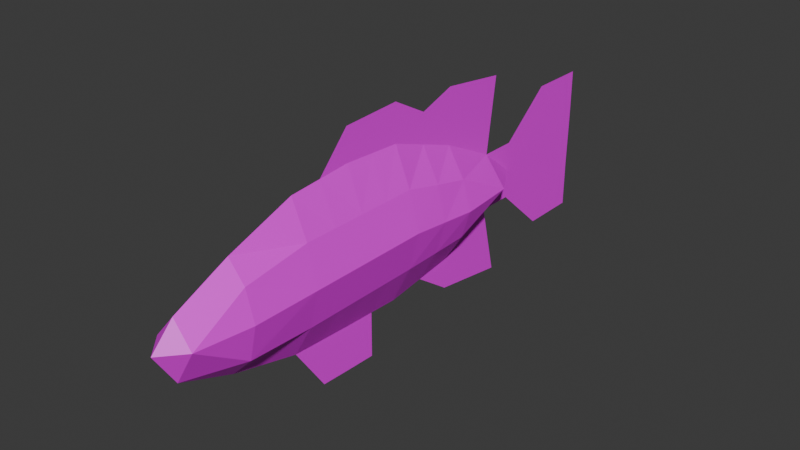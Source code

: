 # Source: largemouth.blend  (saved by Blender 4.2.66; exported with 4.5.12 LTS)
import bpy
from mathutils import Matrix  # noqa: F401  (used for matrix-valued properties, if any)

bpy.ops.wm.read_factory_settings(use_empty=True)
scene = bpy.context.scene
scene.name = 'Scene'

# ---- images (referenced by path relative to the original .blend; pixels are not part of the script)
import os
ASSET_DIR = os.environ.get("B2B_ASSET_DIR", "")  # directory of the original .blend (textures are referenced by path, not embedded)
HERE = os.path.dirname(os.path.abspath(__file__))  # packed textures are extracted next to this script under _unpacked/

def load_image(name, relpath, width, height, colorspace="sRGB"):
    """Load a texture the original file referenced (path relative to the .blend, or extracted next to this script)."""
    p = next((c for c in (os.path.join(HERE, relpath), os.path.join(ASSET_DIR, relpath)) if relpath and os.path.exists(c)), "")
    if p:
        img = bpy.data.images.load(p, check_existing=True)
        img.name = name
    else:  # same state as the original file: an image datablock whose file is absent (Cycles renders it pink)
        img = bpy.data.images.new(name, width, height)
        img.source = "FILE"
        img.filepath = "//" + (relpath or name)
    img.colorspace_settings.name = colorspace
    return img
img_largemouth_png = load_image('largemouth.png', 'largemouth.png', 1024, 1024, 'sRGB')

# ---- materials (node trees are filled in below, after node groups)
mat_largemouth_003 = bpy.data.materials.new('largemouth.003')

# ---- material node trees
mat_largemouth_003.use_nodes = True; mat_largemouth_003.node_tree.nodes.clear()
_N = mat_largemouth_003.node_tree.nodes; _L = mat_largemouth_003.node_tree.links
n0 = _N.new('ShaderNodeBsdfPrincipled'); n0.name = 'Principled BSDF'; n0.location = (10, 300)
n1 = _N.new('ShaderNodeOutputMaterial'); n1.name = 'Material Output'; n1.location = (300, 300)
n2 = _N.new('ShaderNodeTexImage'); n2.name = 'Image Texture'; n2.location = (-180, 260)
n2.image = img_largemouth_png
n2.interpolation = 'Closest'
_L.new(n0.outputs[0], n1.inputs[0])
_L.new(n2.outputs[0], n0.inputs[0])
n1.is_active_output = True

# ---- world
world_world = bpy.data.worlds.new('World'); scene.world = world_world
world_world.use_nodes = True; world_world.node_tree.nodes.clear()
_N = world_world.node_tree.nodes; _L = world_world.node_tree.links
n0 = _N.new('ShaderNodeOutputWorld'); n0.name = 'World Output'; n0.location = (300, 300)
n1 = _N.new('ShaderNodeBackground'); n1.name = 'Background'; n1.location = (10, 300)
n1.inputs[0].default_value = (0.05088, 0.05088, 0.05088, 1.0)
_L.new(n1.outputs[0], n0.inputs[0])
n0.is_active_output = True
world_world.color = (0.05088, 0.05088, 0.05088)
world_world.sun_shadow_jitter_overblur = 0.0

# ---- meshes
me_plane = bpy.data.meshes.new('Plane')
me_plane.from_pydata([(-0.4257, 0.8834, -4.336e-08), (-0.002198, 0.2427, 0.2272), (0.06151, 0.8729, 0.2272), (-0.1821, 0.8781, 0.1475), (-0.321, 0.2501, 0.1345), (0.3166, 0.2353, 0.1511), (0.3051, 0.8676, 0.1511), (-0.002198, -0.2668, 0.2272), (-0.321, -0.2594, 0.1345), (0.3166, -0.2743, 0.1511), (-0.002198, -0.8065, 0.2272), (-0.321, -0.7991, 0.1345), (0.3166, -0.8139, 0.1511), (-0.002198, -1.373, 0.2272), (-0.2482, -1.366, 0.1475), (0.2802, -1.38, 0.1694), (-0.002198, -1.83, 0.1626), (-0.1944, -1.823, -1.005e-05), (0.2802, -1.838, -1.003e-05), (0.0002321, -2.012, -1.004e-05), (0.06151, 1.375, 0.1872), (-0.1821, 1.691, -2.4e-08), (0.3051, 1.681, 1.471e-08), (0.06151, 2.131, -4.644e-09), (-0.1821, 2.136, -2.4e-08), (0.3051, 2.126, 1.471e-08), (0.06151, 2.616, -4.644e-09), (-0.1821, 2.621, -2.4e-08), (0.3051, 2.61, 1.471e-08), (-0.5447, 2.136, -5.177e-08), (-0.5447, 2.621, -5.177e-08), (0.704, 2.126, 4.762e-08), (0.704, 2.61, 4.762e-08), (0.02966, 0.5578, 0.2272), (-0.2516, 0.5641, 0.1475), (0.3109, 0.5515, 0.1511), (0.8113, 0.8623, 1.424e-08), (0.9073, 1.517, -3.075e-08), (-0.321, -0.5293, 0.1345), (-0.002198, -0.5367, 0.2272), (0.3166, -0.5441, 0.1511), (-0.9577, 0.2575, -3.195e-09), (-0.8938, 0.8834, -8.017e-09), (-0.9339, -0.252, -4.987e-09), (-0.8217, 1.47, 2.429e-08), (-0.7873, 0.5705, -1.606e-08), (0.3166, -0.01947, 0.1511), (-0.002198, -0.01206, 0.2272), (-0.321, -0.004656, 0.1345), (-0.9458, 0.00275, -4.091e-09), (0.9989, -0.2817, -3.244e-08), (0.9863, -0.5515, -3.148e-08), (1.008, -0.02687, -3.315e-08), (-0.6399, 0.2575, -3.052e-06), (0.6355, 0.2279, -3.275e-06), (0.5487, 0.8623, -3.29e-06), (-0.002198, 0.2427, -0.2272), (0.06151, 0.8729, -0.2272), (-0.1821, 0.8781, -0.1475), (-0.321, 0.2501, -0.1345), (0.3166, 0.2353, -0.1511), (0.3051, 0.8676, -0.1511), (-0.6636, -0.252, -3.037e-06), (0.6165, -0.2817, -3.26e-06), (-0.002198, -0.2668, -0.2272), (-0.321, -0.2594, -0.1345), (0.3166, -0.2743, -0.1511), (-0.6193, -0.7917, -3.052e-06), (0.5912, -0.8213, -3.26e-06), (-0.002198, -0.8065, -0.2272), (-0.321, -0.7991, -0.1345), (0.3166, -0.8139, -0.1511), (-0.412, -1.358, -3.066e-06), (0.4503, -1.388, -3.245e-06), (-0.002198, -1.373, -0.2272), (-0.2482, -1.366, -0.1475), (0.2802, -1.38, -0.1694), (-0.002198, -1.83, -0.1626), (0.06151, 1.375, -0.1872), (-0.1821, 1.38, -3.126e-06), (0.3051, 1.369, -3.245e-06), (0.06151, 1.686, -3.186e-06), (-0.5328, 0.5705, -3.066e-06), (0.5921, 0.5451, -3.275e-06), (0.02966, 0.5578, -0.2272), (-0.2516, 0.5641, -0.1475), (0.3109, 0.5515, -0.1511), (-0.321, -0.5293, -0.1345), (-0.002198, -0.5367, -0.2272), (-0.6414, -0.5219, -3.052e-06), (0.3166, -0.5441, -0.1511), (0.6038, -0.5515, -3.26e-06), (0.3166, -0.01947, -0.1511), (0.626, -0.02687, -3.26e-06), (-0.002198, -0.01206, -0.2272), (-0.6517, 0.00275, -3.052e-06), (-0.321, -0.004656, -0.1345)], [], [(35, 55, 6), (33, 3, 34), (34, 0, 82), (35, 2, 33), (93, 9, 63), (46, 7, 9), (95, 8, 48), (47, 8, 7), (39, 11, 10), (38, 67, 11), (91, 12, 68), (40, 10, 12), (10, 15, 12), (10, 14, 13), (11, 72, 14), (12, 73, 68), (15, 16, 18), (17, 16, 14), (16, 17, 19), (16, 19, 18), (15, 18, 73), (14, 72, 17), (3, 20, 79), (6, 20, 2), (79, 81, 21), (80, 81, 20), (3, 79, 0), (6, 55, 80), (21, 23, 24), (81, 25, 23), (24, 26, 27), (23, 28, 26), (27, 29, 24), (25, 32, 28), (24, 29, 21), (25, 22, 31), (5, 33, 1), (4, 82, 53), (1, 34, 4), (5, 83, 35), (55, 37, 80), (55, 83, 36), (9, 39, 40), (63, 40, 91), (8, 89, 38), (7, 38, 39), (53, 45, 41), (53, 49, 95), (0, 44, 42), (82, 42, 45), (62, 43, 89), (95, 43, 62), (1, 48, 47), (53, 48, 4), (5, 47, 46), (54, 46, 93), (93, 50, 52), (91, 68, 51), (63, 51, 50), (35, 83, 55), (33, 2, 3), (34, 3, 0), (35, 6, 2), (93, 46, 9), (46, 47, 7), (95, 62, 8), (47, 48, 8), (39, 38, 11), (38, 89, 67), (91, 40, 12), (40, 39, 10), (10, 13, 15), (10, 11, 14), (11, 67, 72), (12, 15, 73), (15, 13, 16), (14, 16, 13), (3, 2, 20), (6, 80, 20), (79, 20, 81), (80, 22, 81), (21, 81, 23), (81, 22, 25), (24, 23, 26), (23, 25, 28), (27, 30, 29), (25, 31, 32), (5, 35, 33), (4, 34, 82), (1, 33, 34), (5, 54, 83), (55, 36, 37), (9, 7, 39), (63, 9, 40), (8, 62, 89), (7, 8, 38), (53, 82, 45), (53, 41, 49), (0, 79, 44), (82, 0, 42), (95, 49, 43), (1, 4, 48), (53, 95, 48), (5, 1, 47), (54, 5, 46), (93, 63, 50), (63, 91, 51), (86, 55, 61), (84, 58, 85), (85, 0, 82), (86, 57, 84), (93, 66, 63), (92, 64, 66), (95, 65, 96), (94, 65, 64), (88, 70, 69), (87, 67, 70), (91, 71, 68), (90, 69, 71), (69, 76, 71), (69, 75, 74), (70, 72, 75), (71, 73, 68), (76, 77, 18), (17, 77, 75), (77, 17, 19), (77, 19, 18), (76, 18, 73), (75, 72, 17), (58, 78, 79), (61, 78, 57), (80, 81, 78), (58, 79, 0), (61, 55, 80), (60, 84, 56), (59, 82, 53), (56, 85, 59), (60, 83, 86), (66, 88, 90), (63, 90, 91), (65, 89, 87), (64, 87, 88), (56, 96, 94), (53, 96, 59), (60, 94, 92), (54, 92, 93), (86, 83, 55), (84, 57, 58), (85, 58, 0), (86, 61, 57), (93, 92, 66), (92, 94, 64), (95, 62, 65), (94, 96, 65), (88, 87, 70), (87, 89, 67), (91, 90, 71), (90, 88, 69), (69, 74, 76), (69, 70, 75), (70, 67, 72), (71, 76, 73), (76, 74, 77), (75, 77, 74), (58, 57, 78), (61, 80, 78), (79, 78, 81), (60, 86, 84), (59, 85, 82), (56, 84, 85), (60, 54, 83), (66, 64, 88), (63, 66, 90), (65, 62, 89), (64, 65, 87), (56, 59, 96), (53, 95, 96), (60, 56, 94), (54, 60, 92)])
_uv = me_plane.uv_layers.new(name='UVMap')
_uv.uv.foreach_set('vector', [0.2753, 0.5472, 0.3294, 0.6115, 0.2772, 0.6151, 0.215, 0.5513, 0.1727, 0.6222, 0.1547, 0.5555, 0.1547, 0.5555, 0.1205, 0.6258, 0.09435, 0.5597, 0.2753, 0.5472, 0.225, 0.6187, 0.215, 0.5513, 0.3371, 0.4199, 0.2683, 0.3699, 0.3325, 0.3653, 0.2708, 0.4245, 0.1999, 0.3746, 0.2683, 0.3699, 0.06313, 0.439, 0.1315, 0.3794, 0.1341, 0.4341, 0.2024, 0.4293, 0.1315, 0.3794, 0.1999, 0.3746, 0.1972, 0.3167, 0.1261, 0.2636, 0.1945, 0.2588, 0.1288, 0.3215, 0.06215, 0.2681, 0.1261, 0.2636, 0.3271, 0.3075, 0.2629, 0.254, 0.3217, 0.2497, 0.2656, 0.3119, 0.1945, 0.2588, 0.2629, 0.254, 0.1945, 0.2588, 0.2494, 0.1327, 0.2629, 0.254, 0.1945, 0.2588, 0.1361, 0.1412, 0.1888, 0.1372, 0.1261, 0.2636, 0.101, 0.1444, 0.1361, 0.1412, 0.2629, 0.254, 0.2858, 0.1295, 0.3217, 0.2497, 0.2494, 0.1327, 0.1842, 0.03897, 0.2448, 0.03456, 0.143, 0.04249, 0.1842, 0.03897, 0.1361, 0.1412, 0.1842, 0.03897, 0.143, 0.04249, 0.183, -9.049e-08, 0.1842, 0.03897, 0.183, -9.049e-08, 0.2448, 0.03456, 0.2494, 0.1327, 0.2448, 0.03456, 0.2858, 0.1295, 0.1361, 0.1412, 0.101, 0.1444, 0.143, 0.04249, 0.1727, 0.6222, 0.23, 0.7264, 0.1777, 0.73, 0.2772, 0.6151, 0.23, 0.7264, 0.225, 0.6187, 0.1777, 0.73, 0.2331, 0.7933, 0.1808, 0.7968, 0.2822, 0.7228, 0.2331, 0.7933, 0.23, 0.7264, 0.1727, 0.6222, 0.1777, 0.73, 0.1205, 0.6258, 0.2772, 0.6151, 0.3294, 0.6115, 0.2822, 0.7228, 0.1808, 0.7968, 0.2375, 0.8888, 0.1853, 0.8924, 0.2331, 0.7933, 0.2898, 0.8852, 0.2375, 0.8888, 0.1853, 0.8924, 0.2424, 0.9928, 0.1901, 0.9964, 0.2375, 0.8888, 0.2946, 0.9892, 0.2424, 0.9928, 0.1901, 0.9964, 0.1074, 0.896, 0.1853, 0.8924, 0.2898, 0.8852, 0.3803, 0.9852, 0.2946, 0.9892, 0.1853, 0.8924, 0.1074, 0.896, 0.1808, 0.7968, 0.2898, 0.8852, 0.2853, 0.7897, 0.3754, 0.8812, 0.2733, 0.4792, 0.215, 0.5513, 0.205, 0.484, 0.1366, 0.4888, 0.09435, 0.5597, 0.06823, 0.4936, 0.205, 0.484, 0.1547, 0.5555, 0.1366, 0.4888, 0.2733, 0.4792, 0.3356, 0.543, 0.2753, 0.5472, 0.3294, 0.6115, 0.413, 0.7484, 0.2822, 0.7228, 0.3294, 0.6115, 0.3356, 0.543, 0.3858, 0.6089, 0.2683, 0.3699, 0.1972, 0.3167, 0.2656, 0.3119, 0.3325, 0.3653, 0.2656, 0.3119, 0.3271, 0.3075, 0.1315, 0.3794, 0.0601, 0.3263, 0.1288, 0.3215, 0.1999, 0.3746, 0.1288, 0.3215, 0.1972, 0.3167, 0.06823, 0.4936, 0.03971, 0.5622, 1.703e-08, 0.4968, 0.06823, 0.4936, 2.666e-08, 0.4419, 0.06313, 0.439, 0.1205, 0.6258, 0.04132, 0.7556, 0.01997, 0.6305, 0.09435, 0.5597, 0.01997, 0.6305, 0.03971, 0.5622, 0.05804, 0.3844, 1.071e-08, 0.3871, 0.0601, 0.3263, 0.06313, 0.439, 1.071e-08, 0.3871, 0.05804, 0.3844, 0.205, 0.484, 0.1341, 0.4341, 0.2024, 0.4293, 0.06823, 0.4936, 0.1341, 0.4341, 0.1366, 0.4888, 0.2733, 0.4792, 0.2024, 0.4293, 0.2708, 0.4245, 0.3417, 0.4745, 0.2708, 0.4245, 0.3371, 0.4199, 0.3371, 0.4199, 0.4147, 0.3614, 0.4192, 0.416, 0.3271, 0.3075, 0.3217, 0.2497, 0.4092, 0.3036, 0.3325, 0.3653, 0.4092, 0.3036, 0.4147, 0.3614, 0.2753, 0.5472, 0.3356, 0.543, 0.3294, 0.6115, 0.215, 0.5513, 0.225, 0.6187, 0.1727, 0.6222, 0.1547, 0.5555, 0.1727, 0.6222, 0.1205, 0.6258, 0.2753, 0.5472, 0.2772, 0.6151, 0.225, 0.6187, 0.3371, 0.4199, 0.2708, 0.4245, 0.2683, 0.3699, 0.2708, 0.4245, 0.2024, 0.4293, 0.1999, 0.3746, 0.06313, 0.439, 0.05804, 0.3844, 0.1315, 0.3794, 0.2024, 0.4293, 0.1341, 0.4341, 0.1315, 0.3794, 0.1972, 0.3167, 0.1288, 0.3215, 0.1261, 0.2636, 0.1288, 0.3215, 0.0601, 0.3263, 0.06215, 0.2681, 0.3271, 0.3075, 0.2656, 0.3119, 0.2629, 0.254, 0.2656, 0.3119, 0.1972, 0.3167, 0.1945, 0.2588, 0.1945, 0.2588, 0.1888, 0.1372, 0.2494, 0.1327, 0.1945, 0.2588, 0.1261, 0.2636, 0.1361, 0.1412, 0.1261, 0.2636, 0.06215, 0.2681, 0.101, 0.1444, 0.2629, 0.254, 0.2494, 0.1327, 0.2858, 0.1295, 0.2494, 0.1327, 0.1888, 0.1372, 0.1842, 0.03897, 0.1361, 0.1412, 0.1842, 0.03897, 0.1888, 0.1372, 0.1727, 0.6222, 0.225, 0.6187, 0.23, 0.7264, 0.2772, 0.6151, 0.2822, 0.7228, 0.23, 0.7264, 0.1777, 0.73, 0.23, 0.7264, 0.2331, 0.7933, 0.2822, 0.7228, 0.2853, 0.7897, 0.2331, 0.7933, 0.1808, 0.7968, 0.2331, 0.7933, 0.2375, 0.8888, 0.2331, 0.7933, 0.2853, 0.7897, 0.2898, 0.8852, 0.1853, 0.8924, 0.2375, 0.8888, 0.2424, 0.9928, 0.2375, 0.8888, 0.2898, 0.8852, 0.2946, 0.9892, 0.1901, 0.9964, 0.1123, 1.0, 0.1074, 0.896, 0.2898, 0.8852, 0.3754, 0.8812, 0.3803, 0.9852, 0.2733, 0.4792, 0.2753, 0.5472, 0.215, 0.5513, 0.1366, 0.4888, 0.1547, 0.5555, 0.09435, 0.5597, 0.205, 0.484, 0.215, 0.5513, 0.1547, 0.5555, 0.2733, 0.4792, 0.3417, 0.4745, 0.3356, 0.543, 0.3294, 0.6115, 0.3858, 0.6089, 0.413, 0.7484, 0.2683, 0.3699, 0.1999, 0.3746, 0.1972, 0.3167, 0.3325, 0.3653, 0.2683, 0.3699, 0.2656, 0.3119, 0.1315, 0.3794, 0.05804, 0.3844, 0.0601, 0.3263, 0.1999, 0.3746, 0.1315, 0.3794, 0.1288, 0.3215, 0.06823, 0.4936, 0.09435, 0.5597, 0.03971, 0.5622, 0.06823, 0.4936, 1.703e-08, 0.4968, 2.666e-08, 0.4419, 0.1205, 0.6258, 0.1777, 0.73, 0.04132, 0.7556, 0.09435, 0.5597, 0.1205, 0.6258, 0.01997, 0.6305, 0.06313, 0.439, 2.666e-08, 0.4419, 1.071e-08, 0.3871, 0.205, 0.484, 0.1366, 0.4888, 0.1341, 0.4341, 0.06823, 0.4936, 0.06313, 0.439, 0.1341, 0.4341, 0.2733, 0.4792, 0.205, 0.484, 0.2024, 0.4293, 0.3417, 0.4745, 0.2733, 0.4792, 0.2708, 0.4245, 0.3371, 0.4199, 0.3325, 0.3653, 0.4147, 0.3614, 0.3325, 0.3653, 0.3271, 0.3075, 0.4092, 0.3036, 0.2753, 0.5472, 0.3294, 0.6115, 0.2772, 0.6151, 0.215, 0.5513, 0.1727, 0.6222, 0.1547, 0.5555, 0.1547, 0.5555, 0.1205, 0.6258, 0.09435, 0.5597, 0.2753, 0.5472, 0.225, 0.6187, 0.215, 0.5513, 0.3371, 0.4199, 0.2683, 0.3699, 0.3325, 0.3653, 0.2708, 0.4245, 0.1999, 0.3746, 0.2683, 0.3699, 0.06313, 0.439, 0.1315, 0.3794, 0.1341, 0.4341, 0.2024, 0.4293, 0.1315, 0.3794, 0.1999, 0.3746, 0.1972, 0.3167, 0.1261, 0.2636, 0.1945, 0.2588, 0.1288, 0.3215, 0.06215, 0.2681, 0.1261, 0.2636, 0.3271, 0.3075, 0.2629, 0.254, 0.3217, 0.2497, 0.2656, 0.3119, 0.1945, 0.2588, 0.2629, 0.254, 0.1945, 0.2588, 0.2494, 0.1327, 0.2629, 0.254, 0.1945, 0.2588, 0.1361, 0.1412, 0.1888, 0.1372, 0.1261, 0.2636, 0.101, 0.1444, 0.1361, 0.1412, 0.2629, 0.254, 0.2858, 0.1295, 0.3217, 0.2497, 0.2494, 0.1327, 0.1842, 0.03897, 0.2448, 0.03456, 0.143, 0.04249, 0.1842, 0.03897, 0.1361, 0.1412, 0.1842, 0.03897, 0.143, 0.04249, 0.183, -9.049e-08, 0.1842, 0.03897, 0.183, -9.049e-08, 0.2448, 0.03456, 0.2494, 0.1327, 0.2448, 0.03456, 0.2858, 0.1295, 0.1361, 0.1412, 0.101, 0.1444, 0.143, 0.04249, 0.1727, 0.6222, 0.23, 0.7264, 0.1777, 0.73, 0.2772, 0.6151, 0.23, 0.7264, 0.225, 0.6187, 0.2822, 0.7228, 0.2331, 0.7933, 0.23, 0.7264, 0.1727, 0.6222, 0.1777, 0.73, 0.1205, 0.6258, 0.2772, 0.6151, 0.3294, 0.6115, 0.2822, 0.7228, 0.2733, 0.4792, 0.215, 0.5513, 0.205, 0.484, 0.1366, 0.4888, 0.09435, 0.5597, 0.06823, 0.4936, 0.205, 0.484, 0.1547, 0.5555, 0.1366, 0.4888, 0.2733, 0.4792, 0.3356, 0.543, 0.2753, 0.5472, 0.2683, 0.3699, 0.1972, 0.3167, 0.2656, 0.3119, 0.3325, 0.3653, 0.2656, 0.3119, 0.3271, 0.3075, 0.1315, 0.3794, 0.0601, 0.3263, 0.1288, 0.3215, 0.1999, 0.3746, 0.1288, 0.3215, 0.1972, 0.3167, 0.205, 0.484, 0.1341, 0.4341, 0.2024, 0.4293, 0.06823, 0.4936, 0.1341, 0.4341, 0.1366, 0.4888, 0.2733, 0.4792, 0.2024, 0.4293, 0.2708, 0.4245, 0.3417, 0.4745, 0.2708, 0.4245, 0.3371, 0.4199, 0.2753, 0.5472, 0.3356, 0.543, 0.3294, 0.6115, 0.215, 0.5513, 0.225, 0.6187, 0.1727, 0.6222, 0.1547, 0.5555, 0.1727, 0.6222, 0.1205, 0.6258, 0.2753, 0.5472, 0.2772, 0.6151, 0.225, 0.6187, 0.3371, 0.4199, 0.2708, 0.4245, 0.2683, 0.3699, 0.2708, 0.4245, 0.2024, 0.4293, 0.1999, 0.3746, 0.06313, 0.439, 0.05804, 0.3844, 0.1315, 0.3794, 0.2024, 0.4293, 0.1341, 0.4341, 0.1315, 0.3794, 0.1972, 0.3167, 0.1288, 0.3215, 0.1261, 0.2636, 0.1288, 0.3215, 0.0601, 0.3263, 0.06215, 0.2681, 0.3271, 0.3075, 0.2656, 0.3119, 0.2629, 0.254, 0.2656, 0.3119, 0.1972, 0.3167, 0.1945, 0.2588, 0.1945, 0.2588, 0.1888, 0.1372, 0.2494, 0.1327, 0.1945, 0.2588, 0.1261, 0.2636, 0.1361, 0.1412, 0.1261, 0.2636, 0.06215, 0.2681, 0.101, 0.1444, 0.2629, 0.254, 0.2494, 0.1327, 0.2858, 0.1295, 0.2494, 0.1327, 0.1888, 0.1372, 0.1842, 0.03897, 0.1361, 0.1412, 0.1842, 0.03897, 0.1888, 0.1372, 0.1727, 0.6222, 0.225, 0.6187, 0.23, 0.7264, 0.2772, 0.6151, 0.2822, 0.7228, 0.23, 0.7264, 0.1777, 0.73, 0.23, 0.7264, 0.2331, 0.7933, 0.2733, 0.4792, 0.2753, 0.5472, 0.215, 0.5513, 0.1366, 0.4888, 0.1547, 0.5555, 0.09435, 0.5597, 0.205, 0.484, 0.215, 0.5513, 0.1547, 0.5555, 0.2733, 0.4792, 0.3417, 0.4745, 0.3356, 0.543, 0.2683, 0.3699, 0.1999, 0.3746, 0.1972, 0.3167, 0.3325, 0.3653, 0.2683, 0.3699, 0.2656, 0.3119, 0.1315, 0.3794, 0.05804, 0.3844, 0.0601, 0.3263, 0.1999, 0.3746, 0.1315, 0.3794, 0.1288, 0.3215, 0.205, 0.484, 0.1366, 0.4888, 0.1341, 0.4341, 0.06823, 0.4936, 0.06313, 0.439, 0.1341, 0.4341, 0.2733, 0.4792, 0.205, 0.484, 0.2024, 0.4293, 0.3417, 0.4745, 0.2733, 0.4792, 0.2708, 0.4245])
me_plane.materials.append(mat_largemouth_003)
me_plane.update()

# ---- objects
ob_empty = bpy.data.objects.new('Empty', None)
ob_largemouth = bpy.data.objects.new('largemouth', me_plane)

# ---- transforms, parenting, visibility, modifiers, constraints
ob_empty.location = (0.0, 0.0, 0.0)
ob_empty.rotation_euler = (1.571, -0.0, 1.571)
ob_empty.empty_display_type = 'IMAGE'
ob_empty.empty_display_size = 5.0
ob_largemouth.location = (0.0, 0.0, 0.0)
ob_largemouth.rotation_euler = (-0.0, 1.571, 0.0)
ob_largemouth.scale = (0.2125, 0.2125, 0.2125)

# ---- collection membership
scene.collection.objects.link(ob_empty)
scene.collection.objects.link(ob_largemouth)

# ---- scene / render settings (as saved in the file)
scene.frame_start = 1; scene.frame_end = 250; scene.frame_set(0)
scene.render.engine = 'BLENDER_EEVEE_NEXT'
bpy.context.view_layer.update()

# ---- added for rendering (the .blend has no active camera and no usable light): camera, sun
cam_auto = bpy.data.cameras.new('AutoCamera')
cam_auto.lens = 50.0
cam_auto.sensor_width = 36.0
cam_auto.clip_end = 1000.0
ob_auto_camera = bpy.data.objects.new('AutoCamera', cam_auto)
scene.collection.objects.link(ob_auto_camera)
ob_auto_camera.location = (0.993497, -1.12748, 0.789408)
ob_auto_camera.rotation_euler = (1.09748, -7.21219e-08, 0.694738)
scene.camera = ob_auto_camera
light_auto_sun = bpy.data.lights.new('AutoSun', 'SUN')
light_auto_sun.energy = 3.0
light_auto_sun.angle = 0.0523599
ob_auto_sun = bpy.data.objects.new('AutoSun', light_auto_sun)
scene.collection.objects.link(ob_auto_sun)
ob_auto_sun.rotation_euler = (0.872665, 0.174533, 0.523599)
bpy.context.view_layer.update()
